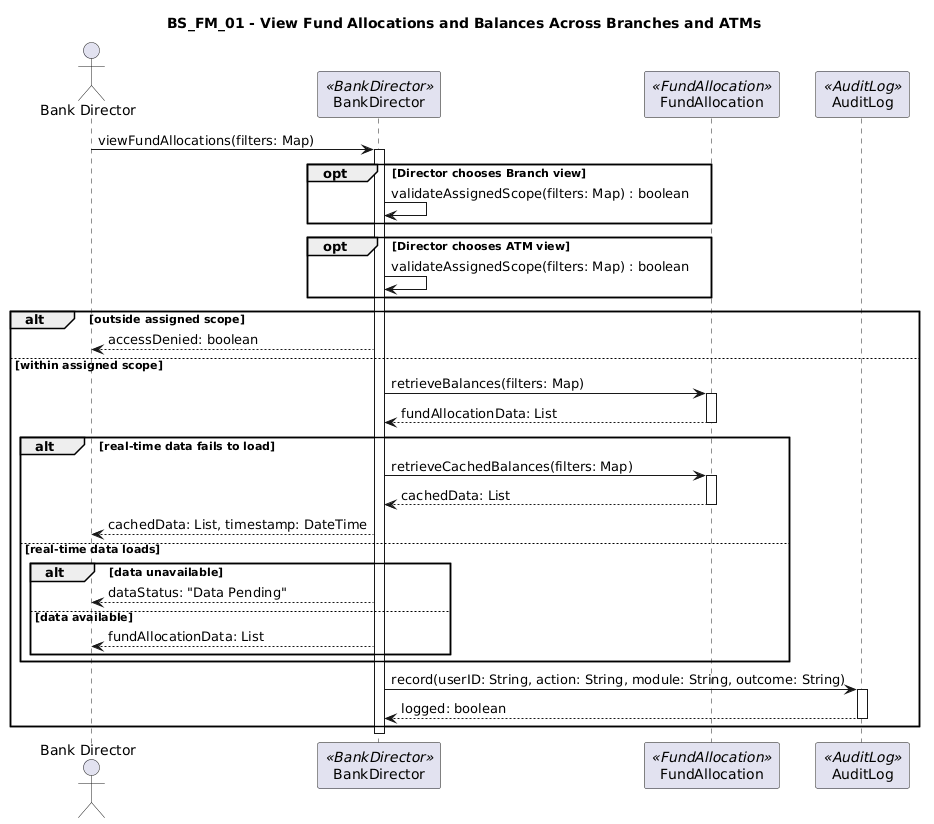

The diagram above was rendered by PlantUML. Its source (embedded in the PNG):
@startuml
title BS_FM_01 - View Fund Allocations and Balances Across Branches and ATMs

actor "Bank Director" as Director
participant "BankDirector" as BD <<BankDirector>>
participant "FundAllocation" as FA <<FundAllocation>>
participant "AuditLog" as AL <<AuditLog>>

Director -> BD : viewFundAllocations(filters: Map)
activate BD

opt Director chooses Branch view
    BD -> BD : validateAssignedScope(filters: Map) : boolean
end

opt Director chooses ATM view
    BD -> BD : validateAssignedScope(filters: Map) : boolean
end

alt outside assigned scope
    BD --> Director : accessDenied: boolean

else within assigned scope

    BD -> FA : retrieveBalances(filters: Map)
    activate FA
    FA --> BD : fundAllocationData: List
    deactivate FA

    alt real-time data fails to load
        BD -> FA : retrieveCachedBalances(filters: Map)
        activate FA
        FA --> BD : cachedData: List
        deactivate FA

        BD --> Director : cachedData: List, timestamp: DateTime

    else real-time data loads

        alt data unavailable
            BD --> Director : dataStatus: "Data Pending"

        else data available
            BD --> Director : fundAllocationData: List
        end
    end

    BD -> AL : record(userID: String, action: String, module: String, outcome: String)
    activate AL
    AL --> BD : logged: boolean
    deactivate AL
end

deactivate BD
@enduml